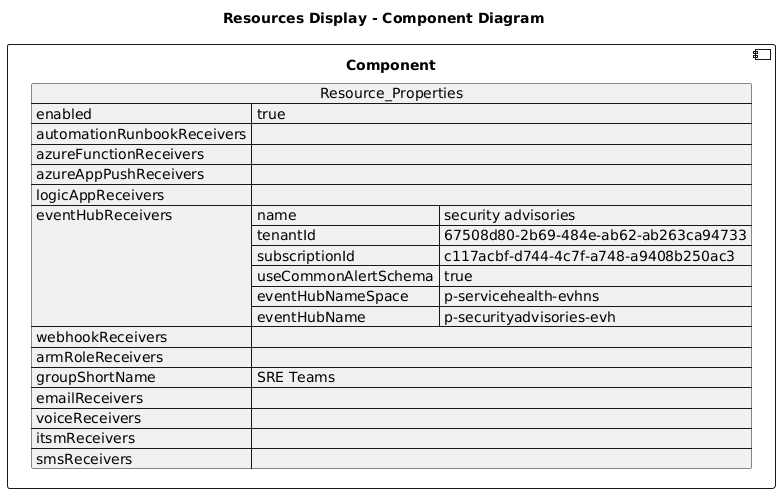

The diagram above was rendered by PlantUML. Its source (embedded in the PNG):
@startuml

title Resources Display - Component Diagram

component Component {

json  Resource_Properties {
  "enabled": true,
  "automationRunbookReceivers": [],
  "azureFunctionReceivers": [],
  "azureAppPushReceivers": [],
  "logicAppReceivers": [],
  "eventHubReceivers": [
    {
      "name": "security advisories",
      "tenantId": "67508d80-2b69-484e-ab62-ab263ca94733",
      "subscriptionId": "c117acbf-d744-4c7f-a748-a9408b250ac3",
      "useCommonAlertSchema": true,
      "eventHubNameSpace": "p-servicehealth-evhns",
      "eventHubName": "p-securityadvisories-evh"
    }
  ],
  "webhookReceivers": [],
  "armRoleReceivers": [],
  "groupShortName": "SRE Teams",
  "emailReceivers": [],
  "voiceReceivers": [],
  "itsmReceivers": [],
  "smsReceivers": []
}
}
@enduml